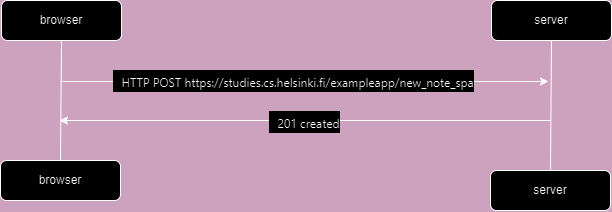

The diagram above was exported from draw.io. Its source (the exported page's mxGraphModel, read from the mxfile embedded in the PNG):
<mxGraphModel dx="989" dy="530" grid="1" gridSize="10" guides="1" tooltips="1" connect="1" arrows="1" fold="1" page="1" pageScale="1" pageWidth="827" pageHeight="1169" background="#CDA2BE" math="0" shadow="0">
  <root>
    <mxCell id="WIyWlLk6GJQsqaUBKTNV-0" />
    <mxCell id="WIyWlLk6GJQsqaUBKTNV-1" parent="WIyWlLk6GJQsqaUBKTNV-0" />
    <mxCell id="WIyWlLk6GJQsqaUBKTNV-3" value="browser" style="rounded=1;whiteSpace=wrap;html=1;fontSize=12;glass=0;strokeWidth=1;shadow=0;" parent="WIyWlLk6GJQsqaUBKTNV-1" vertex="1">
      <mxGeometry x="110" y="80" width="120" height="40" as="geometry" />
    </mxCell>
    <mxCell id="WIyWlLk6GJQsqaUBKTNV-11" value="browser" style="rounded=1;whiteSpace=wrap;html=1;fontSize=12;glass=0;strokeWidth=1;shadow=0;" parent="WIyWlLk6GJQsqaUBKTNV-1" vertex="1">
      <mxGeometry x="109" y="240" width="120" height="40" as="geometry" />
    </mxCell>
    <mxCell id="cyTzXd1ueYBracji9XBe-0" value="" style="endArrow=none;html=1;rounded=0;entryX=0.5;entryY=0;entryDx=0;entryDy=0;exitX=0.5;exitY=1;exitDx=0;exitDy=0;" edge="1" parent="WIyWlLk6GJQsqaUBKTNV-1" source="WIyWlLk6GJQsqaUBKTNV-3" target="WIyWlLk6GJQsqaUBKTNV-11">
      <mxGeometry width="50" height="50" relative="1" as="geometry">
        <mxPoint x="140" y="160" as="sourcePoint" />
        <mxPoint x="390" y="370" as="targetPoint" />
      </mxGeometry>
    </mxCell>
    <mxCell id="cyTzXd1ueYBracji9XBe-1" value="server" style="rounded=1;whiteSpace=wrap;html=1;fontSize=12;glass=0;strokeWidth=1;shadow=0;" vertex="1" parent="WIyWlLk6GJQsqaUBKTNV-1">
      <mxGeometry x="600" y="80" width="120" height="40" as="geometry" />
    </mxCell>
    <mxCell id="cyTzXd1ueYBracji9XBe-2" value="server" style="rounded=1;whiteSpace=wrap;html=1;fontSize=12;glass=0;strokeWidth=1;shadow=0;" vertex="1" parent="WIyWlLk6GJQsqaUBKTNV-1">
      <mxGeometry x="599" y="250" width="120" height="40" as="geometry" />
    </mxCell>
    <mxCell id="cyTzXd1ueYBracji9XBe-3" value="" style="endArrow=none;html=1;rounded=0;entryX=0.5;entryY=0;entryDx=0;entryDy=0;exitX=0.5;exitY=1;exitDx=0;exitDy=0;" edge="1" parent="WIyWlLk6GJQsqaUBKTNV-1" source="cyTzXd1ueYBracji9XBe-1" target="cyTzXd1ueYBracji9XBe-2">
      <mxGeometry width="50" height="50" relative="1" as="geometry">
        <mxPoint x="630" y="160" as="sourcePoint" />
        <mxPoint x="880" y="370" as="targetPoint" />
      </mxGeometry>
    </mxCell>
    <mxCell id="cyTzXd1ueYBracji9XBe-26" value="" style="endArrow=classic;html=1;rounded=0;" edge="1" parent="WIyWlLk6GJQsqaUBKTNV-1">
      <mxGeometry relative="1" as="geometry">
        <mxPoint x="169" y="161" as="sourcePoint" />
        <mxPoint x="657" y="161" as="targetPoint" />
      </mxGeometry>
    </mxCell>
    <mxCell id="cyTzXd1ueYBracji9XBe-27" value="Label" style="edgeLabel;resizable=0;html=1;align=center;verticalAlign=middle;" connectable="0" vertex="1" parent="cyTzXd1ueYBracji9XBe-26">
      <mxGeometry relative="1" as="geometry">
        <mxPoint x="-50" as="offset" />
      </mxGeometry>
    </mxCell>
    <mxCell id="cyTzXd1ueYBracji9XBe-28" value="&lt;div style=&quot;display: flex; line-height: 20px; padding-left: 8px; gap: 12px; user-select: text; margin-top: 2px; font-family: &amp;quot;Segoe UI&amp;quot;, Tahoma, sans-serif; font-size: 12px; text-align: start;&quot; class=&quot;row&quot;&gt;&lt;div style=&quot;word-break: break-all;&quot; class=&quot;header-value&quot;&gt;&lt;font color=&quot;#020303&quot;&gt;HTTP POST&amp;nbsp;&lt;/font&gt;https://studies.cs.helsinki.fi/exampleapp/new_note_spa&lt;/div&gt;&lt;/div&gt;&lt;div style=&quot;display: flex; line-height: 20px; padding-left: 8px; gap: 12px; user-select: text; color: rgb(232, 234, 237); font-family: &amp;quot;Segoe UI&amp;quot;, Tahoma, sans-serif; font-size: 12px; text-align: start;&quot; class=&quot;row&quot;&gt;&lt;/div&gt;" style="edgeLabel;html=1;align=center;verticalAlign=middle;resizable=0;points=[];" vertex="1" connectable="0" parent="cyTzXd1ueYBracji9XBe-26">
      <mxGeometry x="-0.0214" y="1" relative="1" as="geometry">
        <mxPoint x="-6" as="offset" />
      </mxGeometry>
    </mxCell>
    <mxCell id="cyTzXd1ueYBracji9XBe-29" value="" style="endArrow=classic;html=1;rounded=0;" edge="1" parent="WIyWlLk6GJQsqaUBKTNV-1">
      <mxGeometry relative="1" as="geometry">
        <mxPoint x="659" y="200" as="sourcePoint" />
        <mxPoint x="168" y="200" as="targetPoint" />
      </mxGeometry>
    </mxCell>
    <mxCell id="cyTzXd1ueYBracji9XBe-30" value="&lt;div style=&quot;display: flex; line-height: 20px; padding-left: 8px; gap: 12px; user-select: text; margin-top: 2px; font-family: &amp;quot;Segoe UI&amp;quot;, Tahoma, sans-serif; font-size: 12px; text-align: start;&quot; class=&quot;row&quot;&gt;&lt;div style=&quot;word-break: break-all;&quot; class=&quot;header-value&quot;&gt;&lt;font color=&quot;#020303&quot;&gt;201 created&lt;/font&gt;&lt;/div&gt;&lt;/div&gt;&lt;div style=&quot;display: flex; line-height: 20px; padding-left: 8px; gap: 12px; user-select: text; color: rgb(232, 234, 237); font-family: &amp;quot;Segoe UI&amp;quot;, Tahoma, sans-serif; font-size: 12px; text-align: start;&quot; class=&quot;row&quot;&gt;&lt;/div&gt;" style="edgeLabel;html=1;align=center;verticalAlign=middle;resizable=0;points=[];" vertex="1" connectable="0" parent="cyTzXd1ueYBracji9XBe-29">
      <mxGeometry x="-0.0214" y="1" relative="1" as="geometry">
        <mxPoint x="-6" as="offset" />
      </mxGeometry>
    </mxCell>
  </root>
</mxGraphModel>